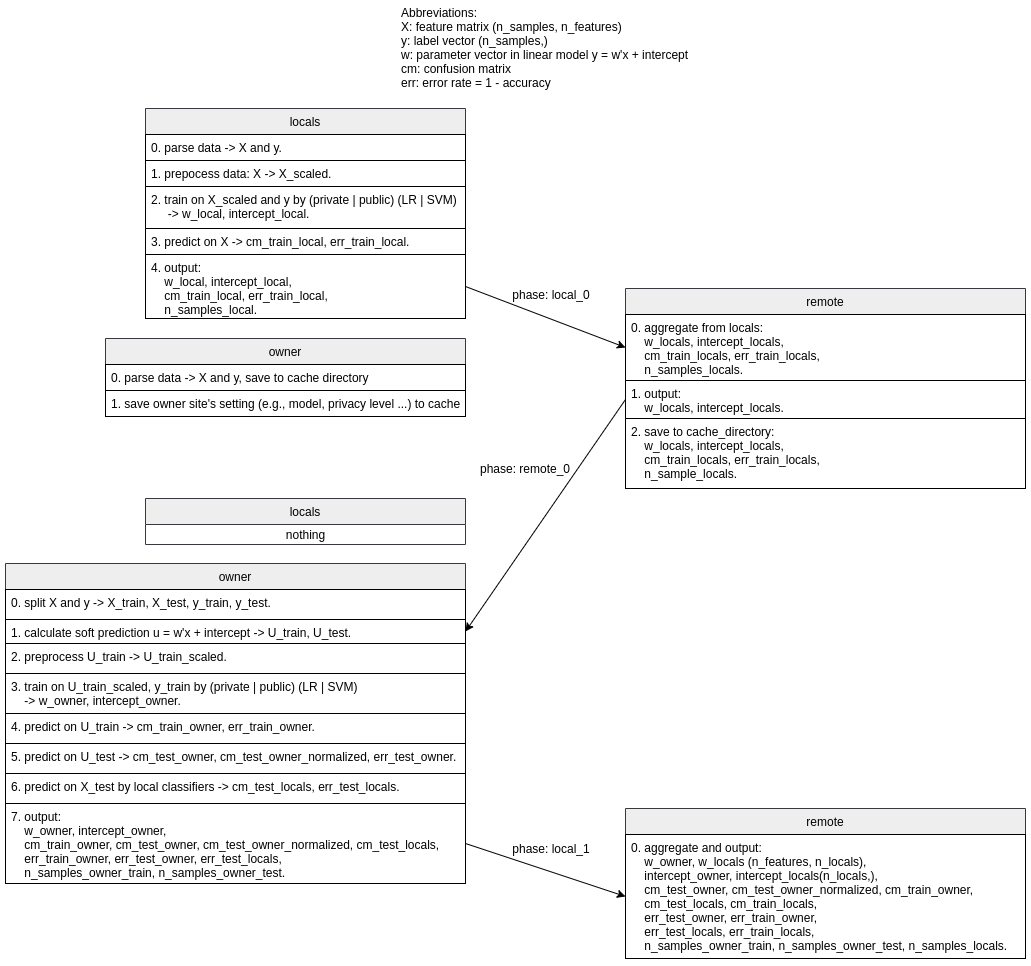

The diagram above was exported from draw.io. Its source (the exported page's mxGraphModel, read from the mxfile embedded in the PNG):
<mxGraphModel dx="1973" dy="1133" grid="1" gridSize="10" guides="1" tooltips="1" connect="1" arrows="1" fold="1" page="1" pageScale="1" pageWidth="827" pageHeight="1169" math="0" shadow="0">
  <root>
    <mxCell id="WIyWlLk6GJQsqaUBKTNV-0" />
    <mxCell id="WIyWlLk6GJQsqaUBKTNV-1" parent="WIyWlLk6GJQsqaUBKTNV-0" />
    <mxCell id="MspUjcgrHuOxGXBLnYv_-18" value="Abbreviations:&lt;br&gt;X: feature matrix (n_samples, n_features)&lt;br&gt;y: label vector (n_samples,)&lt;br&gt;w: parameter vector in linear model y = w'x + intercept&lt;br&gt;cm: confusion matrix&lt;br&gt;err: error rate = 1 - accuracy" style="text;html=1;strokeColor=none;fillColor=none;align=left;verticalAlign=middle;whiteSpace=wrap;rounded=0;" parent="WIyWlLk6GJQsqaUBKTNV-1" vertex="1">
      <mxGeometry x="414" y="34" width="306" height="70" as="geometry" />
    </mxCell>
    <mxCell id="MspUjcgrHuOxGXBLnYv_-32" value="" style="endArrow=classic;html=1;entryX=0;entryY=0.5;entryDx=0;entryDy=0;exitX=1;exitY=0.5;exitDx=0;exitDy=0;" parent="WIyWlLk6GJQsqaUBKTNV-1" source="MspUjcgrHuOxGXBLnYv_-19" target="MspUjcgrHuOxGXBLnYv_-7" edge="1">
      <mxGeometry width="50" height="50" relative="1" as="geometry">
        <mxPoint x="390" y="464" as="sourcePoint" />
        <mxPoint x="440" y="414" as="targetPoint" />
      </mxGeometry>
    </mxCell>
    <mxCell id="MspUjcgrHuOxGXBLnYv_-33" value="" style="endArrow=classic;html=1;exitX=0;exitY=0.5;exitDx=0;exitDy=0;entryX=1;entryY=0.5;entryDx=0;entryDy=0;" parent="WIyWlLk6GJQsqaUBKTNV-1" source="MspUjcgrHuOxGXBLnYv_-9" target="MspUjcgrHuOxGXBLnYv_-22" edge="1">
      <mxGeometry width="50" height="50" relative="1" as="geometry">
        <mxPoint x="450" y="367" as="sourcePoint" />
        <mxPoint x="570" y="319" as="targetPoint" />
      </mxGeometry>
    </mxCell>
    <mxCell id="MspUjcgrHuOxGXBLnYv_-44" value="" style="endArrow=classic;html=1;exitX=1;exitY=0.5;exitDx=0;exitDy=0;entryX=0;entryY=0.5;entryDx=0;entryDy=0;" parent="WIyWlLk6GJQsqaUBKTNV-1" source="MspUjcgrHuOxGXBLnYv_-45" target="MspUjcgrHuOxGXBLnYv_-41" edge="1">
      <mxGeometry width="50" height="50" relative="1" as="geometry">
        <mxPoint x="660" y="794" as="sourcePoint" />
        <mxPoint x="620" y="684" as="targetPoint" />
      </mxGeometry>
    </mxCell>
    <mxCell id="alZZl9U1GO6RWn5g-iCp-6" value="phase: local_0" style="text;html=1;strokeColor=none;fillColor=none;align=center;verticalAlign=middle;whiteSpace=wrap;rounded=0;" vertex="1" parent="WIyWlLk6GJQsqaUBKTNV-1">
      <mxGeometry x="506" y="306" width="120" height="20" as="geometry" />
    </mxCell>
    <mxCell id="alZZl9U1GO6RWn5g-iCp-9" value="phase: remote_0" style="text;html=1;strokeColor=none;fillColor=none;align=center;verticalAlign=middle;whiteSpace=wrap;rounded=0;" vertex="1" parent="WIyWlLk6GJQsqaUBKTNV-1">
      <mxGeometry x="480" y="480" width="120" height="20" as="geometry" />
    </mxCell>
    <mxCell id="alZZl9U1GO6RWn5g-iCp-10" value="phase: local_1" style="text;html=1;strokeColor=none;fillColor=none;align=center;verticalAlign=middle;whiteSpace=wrap;rounded=0;" vertex="1" parent="WIyWlLk6GJQsqaUBKTNV-1">
      <mxGeometry x="506" y="860" width="120" height="20" as="geometry" />
    </mxCell>
    <mxCell id="MspUjcgrHuOxGXBLnYv_-6" value="remote" style="swimlane;fontStyle=0;childLayout=stackLayout;horizontal=1;startSize=26;fillColor=#eeeeee;horizontalStack=0;resizeParent=1;resizeParentMax=0;resizeLast=0;collapsible=1;marginBottom=0;strokeColor=#36393d;" parent="WIyWlLk6GJQsqaUBKTNV-1" vertex="1">
      <mxGeometry x="640" y="310" width="400" height="200" as="geometry" />
    </mxCell>
    <mxCell id="MspUjcgrHuOxGXBLnYv_-7" value="0. aggregate from locals: &#10;    w_locals, intercept_locals, &#10;    cm_train_locals, err_train_locals, &#10;    n_samples_locals. " style="text;strokeColor=#000000;fillColor=none;align=left;verticalAlign=top;spacingLeft=4;spacingRight=4;overflow=hidden;rotatable=0;points=[[0,0.5],[1,0.5]];portConstraint=eastwest;" parent="MspUjcgrHuOxGXBLnYv_-6" vertex="1">
      <mxGeometry y="26" width="400" height="66" as="geometry" />
    </mxCell>
    <mxCell id="MspUjcgrHuOxGXBLnYv_-9" value="1. output:&#10;    w_locals, intercept_locals." style="text;strokeColor=#000000;fillColor=none;align=left;verticalAlign=top;spacingLeft=4;spacingRight=4;overflow=hidden;rotatable=0;points=[[0,0.5],[1,0.5]];portConstraint=eastwest;" parent="MspUjcgrHuOxGXBLnYv_-6" vertex="1">
      <mxGeometry y="92" width="400" height="38" as="geometry" />
    </mxCell>
    <mxCell id="MspUjcgrHuOxGXBLnYv_-20" value="2. save to cache_directory:&#10;    w_locals, intercept_locals,&#10;    cm_train_locals, err_train_locals,&#10;    n_sample_locals." style="text;strokeColor=#000000;fillColor=none;align=left;verticalAlign=top;spacingLeft=4;spacingRight=4;overflow=hidden;rotatable=0;points=[[0,0.5],[1,0.5]];portConstraint=eastwest;" parent="MspUjcgrHuOxGXBLnYv_-6" vertex="1">
      <mxGeometry y="130" width="400" height="70" as="geometry" />
    </mxCell>
    <mxCell id="MspUjcgrHuOxGXBLnYv_-0" value="locals" style="swimlane;fontStyle=0;childLayout=stackLayout;horizontal=1;startSize=26;fillColor=#eeeeee;horizontalStack=0;resizeParent=1;resizeParentMax=0;resizeLast=0;collapsible=1;marginBottom=0;labelBackgroundColor=none;strokeColor=#36393d;" parent="WIyWlLk6GJQsqaUBKTNV-1" vertex="1">
      <mxGeometry x="160" y="130" width="320" height="210" as="geometry" />
    </mxCell>
    <mxCell id="MspUjcgrHuOxGXBLnYv_-1" value="0. parse data -&gt; X and y." style="text;strokeColor=#000000;fillColor=none;align=left;verticalAlign=top;spacingLeft=4;spacingRight=4;overflow=hidden;rotatable=0;points=[[0,0.5],[1,0.5]];portConstraint=eastwest;" parent="MspUjcgrHuOxGXBLnYv_-0" vertex="1">
      <mxGeometry y="26" width="320" height="26" as="geometry" />
    </mxCell>
    <mxCell id="alZZl9U1GO6RWn5g-iCp-5" value="1. prepocess data: X -&gt; X_scaled." style="text;strokeColor=#000000;fillColor=none;align=left;verticalAlign=top;spacingLeft=4;spacingRight=4;overflow=hidden;rotatable=0;points=[[0,0.5],[1,0.5]];portConstraint=eastwest;" vertex="1" parent="MspUjcgrHuOxGXBLnYv_-0">
      <mxGeometry y="52" width="320" height="26" as="geometry" />
    </mxCell>
    <mxCell id="MspUjcgrHuOxGXBLnYv_-2" value="2. train on X_scaled and y by (private | public) (LR | SVM)&#10;     -&gt; w_local, intercept_local." style="text;strokeColor=#000000;fillColor=none;align=left;verticalAlign=top;spacingLeft=4;spacingRight=4;overflow=hidden;rotatable=0;points=[[0,0.5],[1,0.5]];portConstraint=eastwest;" parent="MspUjcgrHuOxGXBLnYv_-0" vertex="1">
      <mxGeometry y="78" width="320" height="42" as="geometry" />
    </mxCell>
    <mxCell id="MspUjcgrHuOxGXBLnYv_-38" value="3. predict on X -&gt; cm_train_local, err_train_local." style="text;strokeColor=#000000;fillColor=none;align=left;verticalAlign=top;spacingLeft=4;spacingRight=4;overflow=hidden;rotatable=0;points=[[0,0.5],[1,0.5]];portConstraint=eastwest;" parent="MspUjcgrHuOxGXBLnYv_-0" vertex="1">
      <mxGeometry y="120" width="320" height="26" as="geometry" />
    </mxCell>
    <mxCell id="MspUjcgrHuOxGXBLnYv_-19" value="4. output: &#10;    w_local, intercept_local, &#10;    cm_train_local, err_train_local, &#10;    n_samples_local." style="text;strokeColor=#000000;fillColor=none;align=left;verticalAlign=top;spacingLeft=4;spacingRight=4;overflow=hidden;rotatable=0;points=[[0,0.5],[1,0.5]];portConstraint=eastwest;" parent="MspUjcgrHuOxGXBLnYv_-0" vertex="1">
      <mxGeometry y="146" width="320" height="64" as="geometry" />
    </mxCell>
    <mxCell id="MspUjcgrHuOxGXBLnYv_-10" value="owner" style="swimlane;fontStyle=0;childLayout=stackLayout;horizontal=1;startSize=26;fillColor=#eeeeee;horizontalStack=0;resizeParent=1;resizeParentMax=0;resizeLast=0;collapsible=1;marginBottom=0;strokeColor=#36393d;" parent="WIyWlLk6GJQsqaUBKTNV-1" vertex="1">
      <mxGeometry x="120" y="360" width="360" height="78" as="geometry" />
    </mxCell>
    <mxCell id="MspUjcgrHuOxGXBLnYv_-11" value="0. parse data -&gt; X and y, save to cache directory" style="text;strokeColor=#000000;fillColor=none;align=left;verticalAlign=top;spacingLeft=4;spacingRight=4;overflow=hidden;rotatable=0;points=[[0,0.5],[1,0.5]];portConstraint=eastwest;" parent="MspUjcgrHuOxGXBLnYv_-10" vertex="1">
      <mxGeometry y="26" width="360" height="26" as="geometry" />
    </mxCell>
    <mxCell id="MspUjcgrHuOxGXBLnYv_-12" value="1. save owner site's setting (e.g., model, privacy level ...) to cache" style="text;strokeColor=#000000;fillColor=none;align=left;verticalAlign=top;spacingLeft=4;spacingRight=4;overflow=hidden;rotatable=0;points=[[0,0.5],[1,0.5]];portConstraint=eastwest;" parent="MspUjcgrHuOxGXBLnYv_-10" vertex="1">
      <mxGeometry y="52" width="360" height="26" as="geometry" />
    </mxCell>
    <mxCell id="MspUjcgrHuOxGXBLnYv_-28" value="locals" style="swimlane;fontStyle=0;childLayout=stackLayout;horizontal=1;startSize=26;fillColor=#eeeeee;horizontalStack=0;resizeParent=1;resizeParentMax=0;resizeLast=0;collapsible=1;marginBottom=0;strokeColor=#36393d;" parent="WIyWlLk6GJQsqaUBKTNV-1" vertex="1">
      <mxGeometry x="160" y="520" width="320" height="46" as="geometry" />
    </mxCell>
    <mxCell id="MspUjcgrHuOxGXBLnYv_-36" value="nothing" style="text;html=1;align=center;verticalAlign=middle;resizable=0;points=[];autosize=1;" parent="MspUjcgrHuOxGXBLnYv_-28" vertex="1">
      <mxGeometry y="26" width="320" height="20" as="geometry" />
    </mxCell>
    <mxCell id="MspUjcgrHuOxGXBLnYv_-21" value="owner" style="swimlane;fontStyle=0;childLayout=stackLayout;horizontal=1;startSize=26;fillColor=#eeeeee;horizontalStack=0;resizeParent=1;resizeParentMax=0;resizeLast=0;collapsible=1;marginBottom=0;strokeColor=#36393d;" parent="WIyWlLk6GJQsqaUBKTNV-1" vertex="1">
      <mxGeometry x="20" y="585" width="460" height="320" as="geometry" />
    </mxCell>
    <mxCell id="MspUjcgrHuOxGXBLnYv_-23" value="0. split X and y -&gt; X_train, X_test, y_train, y_test." style="text;strokeColor=#000000;fillColor=none;align=left;verticalAlign=top;spacingLeft=4;spacingRight=4;overflow=hidden;rotatable=0;points=[[0,0.5],[1,0.5]];portConstraint=eastwest;" parent="MspUjcgrHuOxGXBLnYv_-21" vertex="1">
      <mxGeometry y="26" width="460" height="30" as="geometry" />
    </mxCell>
    <mxCell id="MspUjcgrHuOxGXBLnYv_-22" value="1. calculate soft prediction u = w'x + intercept -&gt; U_train, U_test.&#10;                                                                                                               &#10; " style="text;strokeColor=#000000;fillColor=none;align=left;verticalAlign=top;spacingLeft=4;spacingRight=4;overflow=hidden;rotatable=0;points=[[0,0.5],[1,0.5]];portConstraint=eastwest;" parent="MspUjcgrHuOxGXBLnYv_-21" vertex="1">
      <mxGeometry y="56" width="460" height="24" as="geometry" />
    </mxCell>
    <mxCell id="alZZl9U1GO6RWn5g-iCp-7" value="2. preprocess U_train -&gt; U_train_scaled." style="text;strokeColor=#000000;fillColor=none;align=left;verticalAlign=top;spacingLeft=4;spacingRight=4;overflow=hidden;rotatable=0;points=[[0,0.5],[1,0.5]];portConstraint=eastwest;" vertex="1" parent="MspUjcgrHuOxGXBLnYv_-21">
      <mxGeometry y="80" width="460" height="30" as="geometry" />
    </mxCell>
    <mxCell id="MspUjcgrHuOxGXBLnYv_-35" value="3. train on U_train_scaled, y_train by (private | public) (LR | SVM) &#10;    -&gt; w_owner, intercept_owner." style="text;strokeColor=#000000;fillColor=none;align=left;verticalAlign=top;spacingLeft=4;spacingRight=4;overflow=hidden;rotatable=0;points=[[0,0.5],[1,0.5]];portConstraint=eastwest;" parent="MspUjcgrHuOxGXBLnYv_-21" vertex="1">
      <mxGeometry y="110" width="460" height="40" as="geometry" />
    </mxCell>
    <mxCell id="MspUjcgrHuOxGXBLnYv_-37" value="4. predict on U_train -&gt; cm_train_owner, err_train_owner." style="text;strokeColor=#000000;fillColor=none;align=left;verticalAlign=top;spacingLeft=4;spacingRight=4;overflow=hidden;rotatable=0;points=[[0,0.5],[1,0.5]];portConstraint=eastwest;" parent="MspUjcgrHuOxGXBLnYv_-21" vertex="1">
      <mxGeometry y="150" width="460" height="30" as="geometry" />
    </mxCell>
    <mxCell id="MspUjcgrHuOxGXBLnYv_-39" value="5. predict on U_test -&gt; cm_test_owner, cm_test_owner_normalized, err_test_owner." style="text;strokeColor=#000000;fillColor=none;align=left;verticalAlign=top;spacingLeft=4;spacingRight=4;overflow=hidden;rotatable=0;points=[[0,0.5],[1,0.5]];portConstraint=eastwest;" parent="MspUjcgrHuOxGXBLnYv_-21" vertex="1">
      <mxGeometry y="180" width="460" height="30" as="geometry" />
    </mxCell>
    <mxCell id="alZZl9U1GO6RWn5g-iCp-8" value="6. predict on X_test by local classifiers -&gt; cm_test_locals, err_test_locals." style="text;strokeColor=#000000;fillColor=none;align=left;verticalAlign=top;spacingLeft=4;spacingRight=4;overflow=hidden;rotatable=0;points=[[0,0.5],[1,0.5]];portConstraint=eastwest;" vertex="1" parent="MspUjcgrHuOxGXBLnYv_-21">
      <mxGeometry y="210" width="460" height="30" as="geometry" />
    </mxCell>
    <mxCell id="MspUjcgrHuOxGXBLnYv_-45" value="7. output:&#10;    w_owner, intercept_owner,&#10;    cm_train_owner, cm_test_owner, cm_test_owner_normalized, cm_test_locals, &#10;    err_train_owner, err_test_owner, err_test_locals,&#10;    n_samples_owner_train, n_samples_owner_test." style="text;strokeColor=#000000;fillColor=none;align=left;verticalAlign=top;spacingLeft=4;spacingRight=4;overflow=hidden;rotatable=0;points=[[0,0.5],[1,0.5]];portConstraint=eastwest;" parent="MspUjcgrHuOxGXBLnYv_-21" vertex="1">
      <mxGeometry y="240" width="460" height="80" as="geometry" />
    </mxCell>
    <mxCell id="MspUjcgrHuOxGXBLnYv_-40" value="remote" style="swimlane;fontStyle=0;childLayout=stackLayout;horizontal=1;startSize=26;fillColor=#eeeeee;horizontalStack=0;resizeParent=1;resizeParentMax=0;resizeLast=0;collapsible=1;marginBottom=0;strokeColor=#36393d;" parent="WIyWlLk6GJQsqaUBKTNV-1" vertex="1">
      <mxGeometry x="640" y="830" width="400" height="150" as="geometry" />
    </mxCell>
    <mxCell id="MspUjcgrHuOxGXBLnYv_-41" value="0. aggregate and output: &#10;    w_owner, w_locals (n_features, n_locals),&#10;    intercept_owner, intercept_locals(n_locals,),&#10;    cm_test_owner, cm_test_owner_normalized, cm_train_owner, &#10;    cm_test_locals, cm_train_locals,&#10;    err_test_owner, err_train_owner,&#10;    err_test_locals, err_train_locals,&#10;    n_samples_owner_train, n_samples_owner_test, n_samples_locals." style="text;strokeColor=#000000;fillColor=none;align=left;verticalAlign=top;spacingLeft=4;spacingRight=4;overflow=hidden;rotatable=0;points=[[0,0.5],[1,0.5]];portConstraint=eastwest;" parent="MspUjcgrHuOxGXBLnYv_-40" vertex="1">
      <mxGeometry y="26" width="400" height="124" as="geometry" />
    </mxCell>
  </root>
</mxGraphModel>